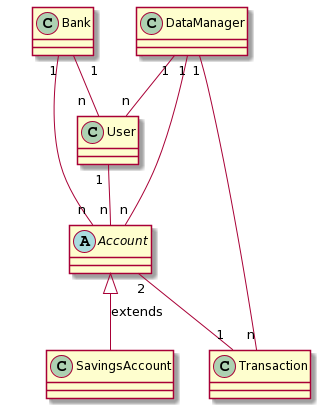

The diagram above was rendered by PlantUML. Its source (embedded in the PNG):
@startuml
class Bank
abstract class "Account"
class SavingsAccount
class User
class DataManager
class Transaction
Bank "1" -- "n" Account
Account <|-- SavingsAccount : extends
Bank "   1" -- "                  n" User
User "           1" -- " n" Account
DataManager "1" -- "n" Account
DataManager "1" -- "n" User
DataManager "1" -- "n" Transaction
Account "2" -- "1" Transaction
@enduml